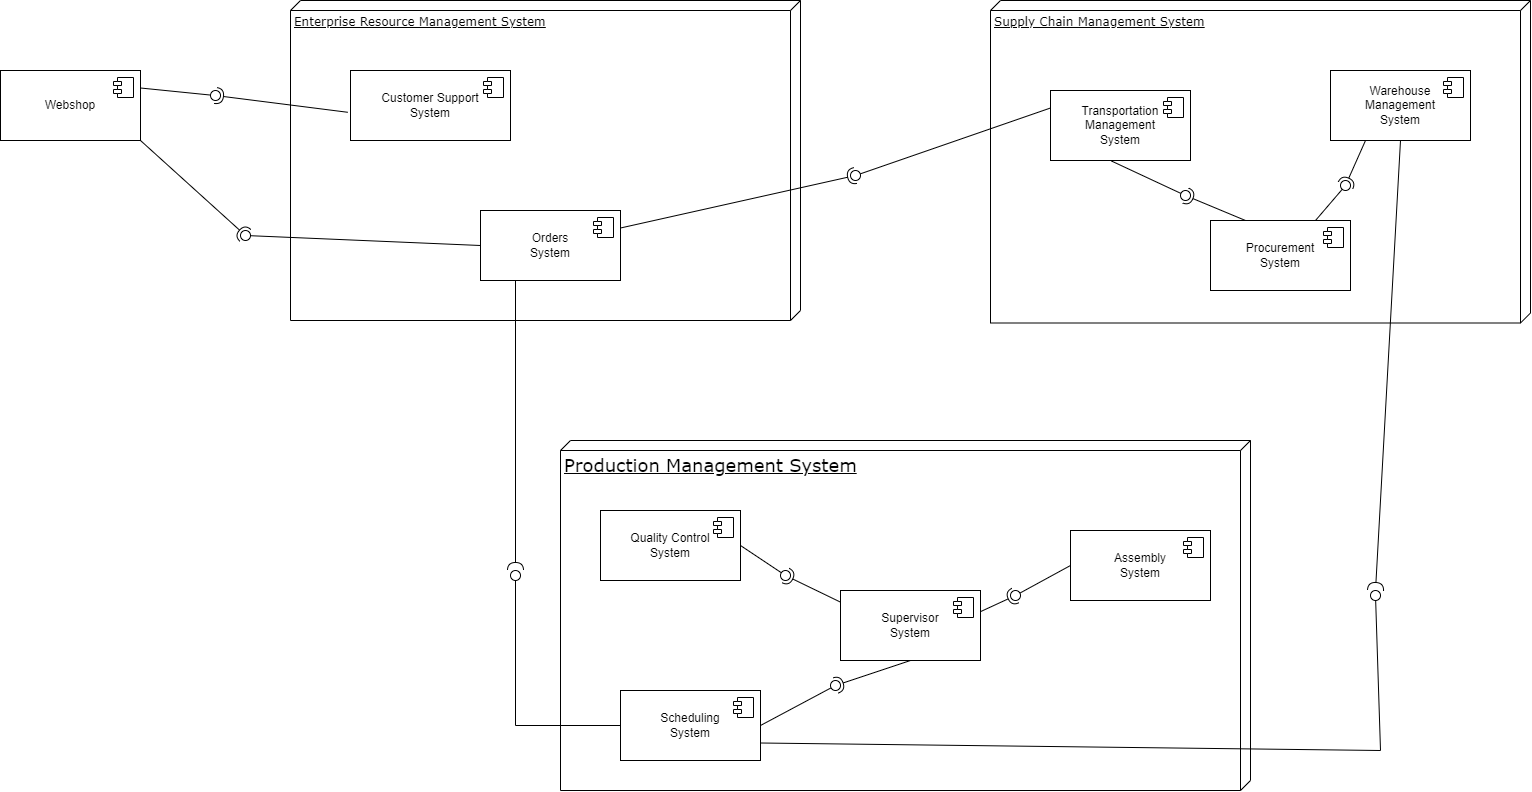

The diagram above was exported from draw.io. Its source (the exported page's mxGraphModel, read from the mxfile embedded in the PNG):
<mxGraphModel dx="2850" dy="1753" grid="1" gridSize="10" guides="1" tooltips="1" connect="1" arrows="1" fold="1" page="1" pageScale="1" pageWidth="1100" pageHeight="850" background="none" math="0" shadow="0">
  <root>
    <mxCell id="0" />
    <mxCell id="1" parent="0" />
    <mxCell id="39150e848f15840c-3" value="Production Management System" style="verticalAlign=top;align=left;spacingTop=8;spacingLeft=2;spacingRight=12;shape=cube;size=10;direction=south;fontStyle=4;html=1;rounded=0;shadow=0;comic=0;labelBackgroundColor=none;strokeWidth=1;fontFamily=Verdana;fontSize=18;" parent="1" vertex="1">
      <mxGeometry x="370" y="410" width="690" height="350" as="geometry" />
    </mxCell>
    <mxCell id="39150e848f15840c-15" style="edgeStyle=orthogonalEdgeStyle;rounded=0;html=1;labelBackgroundColor=none;startArrow=none;startFill=0;startSize=8;endArrow=open;endFill=0;endSize=16;fontFamily=Verdana;fontSize=12;dashed=1;" parent="1" target="39150e848f15840c-4" edge="1">
      <mxGeometry relative="1" as="geometry">
        <Array as="points">
          <mxPoint x="450" y="240" />
          <mxPoint x="315" y="240" />
        </Array>
        <mxPoint x="-260" y="107.5" as="sourcePoint" />
      </mxGeometry>
    </mxCell>
    <mxCell id="39150e848f15840c-1" value="Enterprise Resource Management System" style="verticalAlign=top;align=left;spacingTop=8;spacingLeft=2;spacingRight=12;shape=cube;size=10;direction=south;fontStyle=4;html=1;rounded=0;shadow=0;comic=0;labelBackgroundColor=none;strokeWidth=1;fontFamily=Verdana;fontSize=12" parent="1" vertex="1">
      <mxGeometry x="100" y="-30" width="510" height="320" as="geometry" />
    </mxCell>
    <mxCell id="39150e848f15840c-2" value="Supply Chain Management System" style="verticalAlign=top;align=left;spacingTop=8;spacingLeft=2;spacingRight=12;shape=cube;size=10;direction=south;fontStyle=4;html=1;rounded=0;shadow=0;comic=0;labelBackgroundColor=none;strokeWidth=1;fontFamily=Verdana;fontSize=12" parent="1" vertex="1">
      <mxGeometry x="800" y="-30" width="540.0000000000001" height="322.5" as="geometry" />
    </mxCell>
    <mxCell id="P4cMf0fTf6w_oZVWz2qL-17" value="" style="rounded=0;orthogonalLoop=1;jettySize=auto;html=1;endArrow=none;endFill=0;sketch=0;sourcePerimeterSpacing=0;targetPerimeterSpacing=0;exitX=0;exitY=0.5;exitDx=0;exitDy=0;" edge="1" target="P4cMf0fTf6w_oZVWz2qL-19" parent="1" source="P4cMf0fTf6w_oZVWz2qL-31">
      <mxGeometry relative="1" as="geometry">
        <mxPoint x="870" y="540" as="sourcePoint" />
      </mxGeometry>
    </mxCell>
    <mxCell id="P4cMf0fTf6w_oZVWz2qL-18" value="" style="rounded=0;orthogonalLoop=1;jettySize=auto;html=1;endArrow=halfCircle;endFill=0;entryX=0.5;entryY=0.5;endSize=6;strokeWidth=1;sketch=0;exitX=1;exitY=0.5;exitDx=0;exitDy=0;" edge="1" target="P4cMf0fTf6w_oZVWz2qL-19" parent="1">
      <mxGeometry relative="1" as="geometry">
        <mxPoint x="760" y="595" as="sourcePoint" />
      </mxGeometry>
    </mxCell>
    <mxCell id="P4cMf0fTf6w_oZVWz2qL-19" value="" style="ellipse;whiteSpace=wrap;html=1;align=center;aspect=fixed;resizable=0;points=[];outlineConnect=0;sketch=0;" vertex="1" parent="1">
      <mxGeometry x="820" y="560" width="10" height="10" as="geometry" />
    </mxCell>
    <mxCell id="P4cMf0fTf6w_oZVWz2qL-21" value="" style="rounded=0;orthogonalLoop=1;jettySize=auto;html=1;endArrow=none;endFill=0;sketch=0;sourcePerimeterSpacing=0;targetPerimeterSpacing=0;exitX=1;exitY=0.5;exitDx=0;exitDy=0;" edge="1" target="P4cMf0fTf6w_oZVWz2qL-23" parent="1" source="P4cMf0fTf6w_oZVWz2qL-27">
      <mxGeometry relative="1" as="geometry">
        <mxPoint x="550" y="495" as="sourcePoint" />
      </mxGeometry>
    </mxCell>
    <mxCell id="P4cMf0fTf6w_oZVWz2qL-22" value="" style="rounded=0;orthogonalLoop=1;jettySize=auto;html=1;endArrow=halfCircle;endFill=0;entryX=0.5;entryY=0.5;endSize=6;strokeWidth=1;sketch=0;exitX=0.076;exitY=0.203;exitDx=0;exitDy=0;exitPerimeter=0;" edge="1" target="P4cMf0fTf6w_oZVWz2qL-23" parent="1">
      <mxGeometry relative="1" as="geometry">
        <mxPoint x="667.5999999999999" y="580.1499999999999" as="sourcePoint" />
      </mxGeometry>
    </mxCell>
    <mxCell id="P4cMf0fTf6w_oZVWz2qL-23" value="" style="ellipse;whiteSpace=wrap;html=1;align=center;aspect=fixed;resizable=0;points=[];outlineConnect=0;sketch=0;" vertex="1" parent="1">
      <mxGeometry x="590" y="540" width="10" height="10" as="geometry" />
    </mxCell>
    <mxCell id="P4cMf0fTf6w_oZVWz2qL-24" value="" style="rounded=0;orthogonalLoop=1;jettySize=auto;html=1;endArrow=none;endFill=0;sketch=0;sourcePerimeterSpacing=0;targetPerimeterSpacing=0;exitX=1;exitY=0.5;exitDx=0;exitDy=0;" edge="1" target="P4cMf0fTf6w_oZVWz2qL-26" parent="1" source="P4cMf0fTf6w_oZVWz2qL-33">
      <mxGeometry relative="1" as="geometry">
        <mxPoint x="671.4000000000001" y="614.3500000000001" as="sourcePoint" />
        <mxPoint x="629" y="652" as="targetPoint" />
      </mxGeometry>
    </mxCell>
    <mxCell id="P4cMf0fTf6w_oZVWz2qL-25" value="" style="rounded=0;orthogonalLoop=1;jettySize=auto;html=1;endArrow=halfCircle;endFill=0;entryX=0.5;entryY=0.5;endSize=6;strokeWidth=1;sketch=0;exitX=0.5;exitY=1;exitDx=0;exitDy=0;" edge="1" target="P4cMf0fTf6w_oZVWz2qL-26" parent="1" source="P4cMf0fTf6w_oZVWz2qL-29">
      <mxGeometry relative="1" as="geometry">
        <mxPoint x="570" y="690" as="sourcePoint" />
      </mxGeometry>
    </mxCell>
    <mxCell id="P4cMf0fTf6w_oZVWz2qL-26" value="" style="ellipse;whiteSpace=wrap;html=1;align=center;aspect=fixed;resizable=0;points=[];outlineConnect=0;sketch=0;" vertex="1" parent="1">
      <mxGeometry x="640" y="650" width="10" height="10" as="geometry" />
    </mxCell>
    <mxCell id="P4cMf0fTf6w_oZVWz2qL-27" value="Quality Control&lt;br&gt;System" style="html=1;dropTarget=0;whiteSpace=wrap;" vertex="1" parent="1">
      <mxGeometry x="410" y="480" width="140" height="70" as="geometry" />
    </mxCell>
    <mxCell id="P4cMf0fTf6w_oZVWz2qL-28" value="" style="shape=module;jettyWidth=8;jettyHeight=4;" vertex="1" parent="P4cMf0fTf6w_oZVWz2qL-27">
      <mxGeometry x="1" width="20" height="20" relative="1" as="geometry">
        <mxPoint x="-27" y="7" as="offset" />
      </mxGeometry>
    </mxCell>
    <mxCell id="P4cMf0fTf6w_oZVWz2qL-29" value="Supervisor&lt;br&gt;System" style="html=1;dropTarget=0;whiteSpace=wrap;" vertex="1" parent="1">
      <mxGeometry x="650" y="560" width="140" height="70" as="geometry" />
    </mxCell>
    <mxCell id="P4cMf0fTf6w_oZVWz2qL-30" value="" style="shape=module;jettyWidth=8;jettyHeight=4;" vertex="1" parent="P4cMf0fTf6w_oZVWz2qL-29">
      <mxGeometry x="1" width="20" height="20" relative="1" as="geometry">
        <mxPoint x="-27" y="7" as="offset" />
      </mxGeometry>
    </mxCell>
    <mxCell id="P4cMf0fTf6w_oZVWz2qL-31" value="Assembly&lt;br&gt;System" style="html=1;dropTarget=0;whiteSpace=wrap;" vertex="1" parent="1">
      <mxGeometry x="880" y="500" width="140" height="70" as="geometry" />
    </mxCell>
    <mxCell id="P4cMf0fTf6w_oZVWz2qL-32" value="" style="shape=module;jettyWidth=8;jettyHeight=4;" vertex="1" parent="P4cMf0fTf6w_oZVWz2qL-31">
      <mxGeometry x="1" width="20" height="20" relative="1" as="geometry">
        <mxPoint x="-27" y="7" as="offset" />
      </mxGeometry>
    </mxCell>
    <mxCell id="P4cMf0fTf6w_oZVWz2qL-33" value="Scheduling&lt;br&gt;System" style="html=1;dropTarget=0;whiteSpace=wrap;" vertex="1" parent="1">
      <mxGeometry x="430" y="660" width="140" height="70" as="geometry" />
    </mxCell>
    <mxCell id="P4cMf0fTf6w_oZVWz2qL-34" value="" style="shape=module;jettyWidth=8;jettyHeight=4;" vertex="1" parent="P4cMf0fTf6w_oZVWz2qL-33">
      <mxGeometry x="1" width="20" height="20" relative="1" as="geometry">
        <mxPoint x="-27" y="7" as="offset" />
      </mxGeometry>
    </mxCell>
    <mxCell id="P4cMf0fTf6w_oZVWz2qL-35" value="Orders&lt;br&gt;System" style="html=1;dropTarget=0;whiteSpace=wrap;" vertex="1" parent="1">
      <mxGeometry x="290" y="180" width="140" height="70" as="geometry" />
    </mxCell>
    <mxCell id="P4cMf0fTf6w_oZVWz2qL-36" value="" style="shape=module;jettyWidth=8;jettyHeight=4;" vertex="1" parent="P4cMf0fTf6w_oZVWz2qL-35">
      <mxGeometry x="1" width="20" height="20" relative="1" as="geometry">
        <mxPoint x="-27" y="7" as="offset" />
      </mxGeometry>
    </mxCell>
    <mxCell id="P4cMf0fTf6w_oZVWz2qL-37" value="Customer Support&lt;br&gt;System" style="html=1;dropTarget=0;whiteSpace=wrap;" vertex="1" parent="1">
      <mxGeometry x="160" y="40" width="160" height="70" as="geometry" />
    </mxCell>
    <mxCell id="P4cMf0fTf6w_oZVWz2qL-38" value="" style="shape=module;jettyWidth=8;jettyHeight=4;" vertex="1" parent="P4cMf0fTf6w_oZVWz2qL-37">
      <mxGeometry x="1" width="20" height="20" relative="1" as="geometry">
        <mxPoint x="-27" y="7" as="offset" />
      </mxGeometry>
    </mxCell>
    <mxCell id="P4cMf0fTf6w_oZVWz2qL-39" value="Webshop" style="html=1;dropTarget=0;whiteSpace=wrap;" vertex="1" parent="1">
      <mxGeometry x="-190" y="40" width="140" height="70" as="geometry" />
    </mxCell>
    <mxCell id="P4cMf0fTf6w_oZVWz2qL-40" value="" style="shape=module;jettyWidth=8;jettyHeight=4;" vertex="1" parent="P4cMf0fTf6w_oZVWz2qL-39">
      <mxGeometry x="1" width="20" height="20" relative="1" as="geometry">
        <mxPoint x="-27" y="7" as="offset" />
      </mxGeometry>
    </mxCell>
    <mxCell id="P4cMf0fTf6w_oZVWz2qL-41" value="" style="rounded=0;orthogonalLoop=1;jettySize=auto;html=1;endArrow=none;endFill=0;sketch=0;sourcePerimeterSpacing=0;targetPerimeterSpacing=0;exitX=1;exitY=0.25;exitDx=0;exitDy=0;" edge="1" target="P4cMf0fTf6w_oZVWz2qL-43" parent="1" source="P4cMf0fTf6w_oZVWz2qL-39">
      <mxGeometry relative="1" as="geometry">
        <mxPoint x="-20" y="125" as="sourcePoint" />
      </mxGeometry>
    </mxCell>
    <mxCell id="P4cMf0fTf6w_oZVWz2qL-42" value="" style="rounded=0;orthogonalLoop=1;jettySize=auto;html=1;endArrow=halfCircle;endFill=0;entryX=0.5;entryY=0.5;endSize=6;strokeWidth=1;sketch=0;exitX=-0.017;exitY=0.597;exitDx=0;exitDy=0;exitPerimeter=0;" edge="1" target="P4cMf0fTf6w_oZVWz2qL-43" parent="1" source="P4cMf0fTf6w_oZVWz2qL-37">
      <mxGeometry relative="1" as="geometry">
        <mxPoint x="20" y="125" as="sourcePoint" />
      </mxGeometry>
    </mxCell>
    <mxCell id="P4cMf0fTf6w_oZVWz2qL-43" value="" style="ellipse;whiteSpace=wrap;html=1;align=center;aspect=fixed;resizable=0;points=[];outlineConnect=0;sketch=0;" vertex="1" parent="1">
      <mxGeometry x="20" y="60" width="10" height="10" as="geometry" />
    </mxCell>
    <mxCell id="P4cMf0fTf6w_oZVWz2qL-44" value="" style="rounded=0;orthogonalLoop=1;jettySize=auto;html=1;endArrow=none;endFill=0;sketch=0;sourcePerimeterSpacing=0;targetPerimeterSpacing=0;exitX=0;exitY=0.5;exitDx=0;exitDy=0;" edge="1" target="P4cMf0fTf6w_oZVWz2qL-46" parent="1" source="P4cMf0fTf6w_oZVWz2qL-35">
      <mxGeometry relative="1" as="geometry">
        <mxPoint x="480" y="415" as="sourcePoint" />
      </mxGeometry>
    </mxCell>
    <mxCell id="P4cMf0fTf6w_oZVWz2qL-45" value="" style="rounded=0;orthogonalLoop=1;jettySize=auto;html=1;endArrow=halfCircle;endFill=0;entryX=0.5;entryY=0.5;endSize=6;strokeWidth=1;sketch=0;exitX=1;exitY=1;exitDx=0;exitDy=0;" edge="1" target="P4cMf0fTf6w_oZVWz2qL-46" parent="1" source="P4cMf0fTf6w_oZVWz2qL-39">
      <mxGeometry relative="1" as="geometry">
        <mxPoint x="520" y="415" as="sourcePoint" />
      </mxGeometry>
    </mxCell>
    <mxCell id="P4cMf0fTf6w_oZVWz2qL-46" value="" style="ellipse;whiteSpace=wrap;html=1;align=center;aspect=fixed;resizable=0;points=[];outlineConnect=0;sketch=0;" vertex="1" parent="1">
      <mxGeometry x="50" y="200" width="10" height="10" as="geometry" />
    </mxCell>
    <mxCell id="P4cMf0fTf6w_oZVWz2qL-47" value="" style="rounded=0;orthogonalLoop=1;jettySize=auto;html=1;endArrow=none;endFill=0;sketch=0;sourcePerimeterSpacing=0;targetPerimeterSpacing=0;exitX=0;exitY=0.5;exitDx=0;exitDy=0;" edge="1" target="P4cMf0fTf6w_oZVWz2qL-49" parent="1" source="P4cMf0fTf6w_oZVWz2qL-33">
      <mxGeometry relative="1" as="geometry">
        <mxPoint x="310" y="500" as="sourcePoint" />
        <Array as="points">
          <mxPoint x="325" y="695" />
        </Array>
      </mxGeometry>
    </mxCell>
    <mxCell id="P4cMf0fTf6w_oZVWz2qL-48" value="" style="rounded=0;orthogonalLoop=1;jettySize=auto;html=1;endArrow=halfCircle;endFill=0;endSize=6;strokeWidth=1;sketch=0;exitX=0.25;exitY=1;exitDx=0;exitDy=0;" edge="1" target="P4cMf0fTf6w_oZVWz2qL-49" parent="1" source="P4cMf0fTf6w_oZVWz2qL-35">
      <mxGeometry relative="1" as="geometry">
        <mxPoint x="480" y="310" as="sourcePoint" />
        <mxPoint x="500" y="415" as="targetPoint" />
      </mxGeometry>
    </mxCell>
    <mxCell id="P4cMf0fTf6w_oZVWz2qL-49" value="" style="ellipse;whiteSpace=wrap;html=1;align=center;aspect=fixed;resizable=0;points=[];outlineConnect=0;sketch=0;" vertex="1" parent="1">
      <mxGeometry x="320" y="540" width="10" height="10" as="geometry" />
    </mxCell>
    <mxCell id="P4cMf0fTf6w_oZVWz2qL-50" value="Procurement&lt;br&gt;System" style="html=1;dropTarget=0;whiteSpace=wrap;" vertex="1" parent="1">
      <mxGeometry x="1020" y="190" width="140" height="70" as="geometry" />
    </mxCell>
    <mxCell id="P4cMf0fTf6w_oZVWz2qL-51" value="" style="shape=module;jettyWidth=8;jettyHeight=4;" vertex="1" parent="P4cMf0fTf6w_oZVWz2qL-50">
      <mxGeometry x="1" width="20" height="20" relative="1" as="geometry">
        <mxPoint x="-27" y="7" as="offset" />
      </mxGeometry>
    </mxCell>
    <mxCell id="P4cMf0fTf6w_oZVWz2qL-52" value="Warehouse &lt;br&gt;Management&lt;br&gt;System" style="html=1;dropTarget=0;whiteSpace=wrap;" vertex="1" parent="1">
      <mxGeometry x="1140" y="40" width="140" height="70" as="geometry" />
    </mxCell>
    <mxCell id="P4cMf0fTf6w_oZVWz2qL-53" value="" style="shape=module;jettyWidth=8;jettyHeight=4;" vertex="1" parent="P4cMf0fTf6w_oZVWz2qL-52">
      <mxGeometry x="1" width="20" height="20" relative="1" as="geometry">
        <mxPoint x="-27" y="7" as="offset" />
      </mxGeometry>
    </mxCell>
    <mxCell id="P4cMf0fTf6w_oZVWz2qL-54" value="Transportation&lt;br&gt;Management&lt;br&gt;System" style="html=1;dropTarget=0;whiteSpace=wrap;" vertex="1" parent="1">
      <mxGeometry x="860" y="60" width="140" height="70" as="geometry" />
    </mxCell>
    <mxCell id="P4cMf0fTf6w_oZVWz2qL-55" value="" style="shape=module;jettyWidth=8;jettyHeight=4;" vertex="1" parent="P4cMf0fTf6w_oZVWz2qL-54">
      <mxGeometry x="1" width="20" height="20" relative="1" as="geometry">
        <mxPoint x="-27" y="7" as="offset" />
      </mxGeometry>
    </mxCell>
    <mxCell id="P4cMf0fTf6w_oZVWz2qL-56" value="" style="rounded=0;orthogonalLoop=1;jettySize=auto;html=1;endArrow=none;endFill=0;sketch=0;sourcePerimeterSpacing=0;targetPerimeterSpacing=0;exitX=0.75;exitY=0;exitDx=0;exitDy=0;" edge="1" target="P4cMf0fTf6w_oZVWz2qL-58" parent="1" source="P4cMf0fTf6w_oZVWz2qL-50">
      <mxGeometry relative="1" as="geometry">
        <mxPoint x="920" y="135" as="sourcePoint" />
      </mxGeometry>
    </mxCell>
    <mxCell id="P4cMf0fTf6w_oZVWz2qL-57" value="" style="rounded=0;orthogonalLoop=1;jettySize=auto;html=1;endArrow=halfCircle;endFill=0;entryX=0.5;entryY=0.5;endSize=6;strokeWidth=1;sketch=0;exitX=0.25;exitY=1;exitDx=0;exitDy=0;" edge="1" target="P4cMf0fTf6w_oZVWz2qL-58" parent="1" source="P4cMf0fTf6w_oZVWz2qL-52">
      <mxGeometry relative="1" as="geometry">
        <mxPoint x="960" y="135" as="sourcePoint" />
      </mxGeometry>
    </mxCell>
    <mxCell id="P4cMf0fTf6w_oZVWz2qL-58" value="" style="ellipse;whiteSpace=wrap;html=1;align=center;aspect=fixed;resizable=0;points=[];outlineConnect=0;sketch=0;" vertex="1" parent="1">
      <mxGeometry x="1150" y="150" width="10" height="10" as="geometry" />
    </mxCell>
    <mxCell id="P4cMf0fTf6w_oZVWz2qL-59" value="" style="rounded=0;orthogonalLoop=1;jettySize=auto;html=1;endArrow=none;endFill=0;sketch=0;sourcePerimeterSpacing=0;targetPerimeterSpacing=0;exitX=0.434;exitY=1.006;exitDx=0;exitDy=0;exitPerimeter=0;" edge="1" target="P4cMf0fTf6w_oZVWz2qL-61" parent="1" source="P4cMf0fTf6w_oZVWz2qL-54">
      <mxGeometry relative="1" as="geometry">
        <mxPoint x="920" y="135" as="sourcePoint" />
      </mxGeometry>
    </mxCell>
    <mxCell id="P4cMf0fTf6w_oZVWz2qL-60" value="" style="rounded=0;orthogonalLoop=1;jettySize=auto;html=1;endArrow=halfCircle;endFill=0;entryX=0.5;entryY=0.5;endSize=6;strokeWidth=1;sketch=0;exitX=0.25;exitY=0;exitDx=0;exitDy=0;" edge="1" target="P4cMf0fTf6w_oZVWz2qL-61" parent="1" source="P4cMf0fTf6w_oZVWz2qL-50">
      <mxGeometry relative="1" as="geometry">
        <mxPoint x="960" y="135" as="sourcePoint" />
      </mxGeometry>
    </mxCell>
    <mxCell id="P4cMf0fTf6w_oZVWz2qL-61" value="" style="ellipse;whiteSpace=wrap;html=1;align=center;aspect=fixed;resizable=0;points=[];outlineConnect=0;sketch=0;" vertex="1" parent="1">
      <mxGeometry x="990" y="160" width="10" height="10" as="geometry" />
    </mxCell>
    <mxCell id="P4cMf0fTf6w_oZVWz2qL-62" value="" style="rounded=0;orthogonalLoop=1;jettySize=auto;html=1;endArrow=none;endFill=0;sketch=0;sourcePerimeterSpacing=0;targetPerimeterSpacing=0;exitX=0;exitY=0.25;exitDx=0;exitDy=0;" edge="1" target="P4cMf0fTf6w_oZVWz2qL-64" parent="1" source="P4cMf0fTf6w_oZVWz2qL-54">
      <mxGeometry relative="1" as="geometry">
        <mxPoint x="580" y="145" as="sourcePoint" />
      </mxGeometry>
    </mxCell>
    <mxCell id="P4cMf0fTf6w_oZVWz2qL-63" value="" style="rounded=0;orthogonalLoop=1;jettySize=auto;html=1;endArrow=halfCircle;endFill=0;entryX=0.5;entryY=0.5;endSize=6;strokeWidth=1;sketch=0;exitX=1;exitY=0.25;exitDx=0;exitDy=0;" edge="1" target="P4cMf0fTf6w_oZVWz2qL-64" parent="1" source="P4cMf0fTf6w_oZVWz2qL-35">
      <mxGeometry relative="1" as="geometry">
        <mxPoint x="620" y="145" as="sourcePoint" />
      </mxGeometry>
    </mxCell>
    <mxCell id="P4cMf0fTf6w_oZVWz2qL-64" value="" style="ellipse;whiteSpace=wrap;html=1;align=center;aspect=fixed;resizable=0;points=[];outlineConnect=0;sketch=0;" vertex="1" parent="1">
      <mxGeometry x="660" y="140" width="10" height="10" as="geometry" />
    </mxCell>
    <mxCell id="P4cMf0fTf6w_oZVWz2qL-65" value="" style="rounded=0;orthogonalLoop=1;jettySize=auto;html=1;endArrow=none;endFill=0;sketch=0;sourcePerimeterSpacing=0;targetPerimeterSpacing=0;exitX=1;exitY=0.75;exitDx=0;exitDy=0;" edge="1" target="P4cMf0fTf6w_oZVWz2qL-67" parent="1" source="P4cMf0fTf6w_oZVWz2qL-33">
      <mxGeometry relative="1" as="geometry">
        <mxPoint x="920" y="385" as="sourcePoint" />
        <Array as="points">
          <mxPoint x="1190" y="720" />
        </Array>
      </mxGeometry>
    </mxCell>
    <mxCell id="P4cMf0fTf6w_oZVWz2qL-66" value="" style="rounded=0;orthogonalLoop=1;jettySize=auto;html=1;endArrow=halfCircle;endFill=0;entryX=0.5;entryY=0;endSize=6;strokeWidth=1;sketch=0;exitX=0.5;exitY=1;exitDx=0;exitDy=0;entryDx=0;entryDy=0;entryPerimeter=0;" edge="1" target="P4cMf0fTf6w_oZVWz2qL-67" parent="1" source="P4cMf0fTf6w_oZVWz2qL-52">
      <mxGeometry relative="1" as="geometry">
        <mxPoint x="960" y="385" as="sourcePoint" />
      </mxGeometry>
    </mxCell>
    <mxCell id="P4cMf0fTf6w_oZVWz2qL-67" value="" style="ellipse;whiteSpace=wrap;html=1;align=center;aspect=fixed;resizable=0;points=[];outlineConnect=0;sketch=0;" vertex="1" parent="1">
      <mxGeometry x="1180" y="560" width="10" height="10" as="geometry" />
    </mxCell>
  </root>
</mxGraphModel>